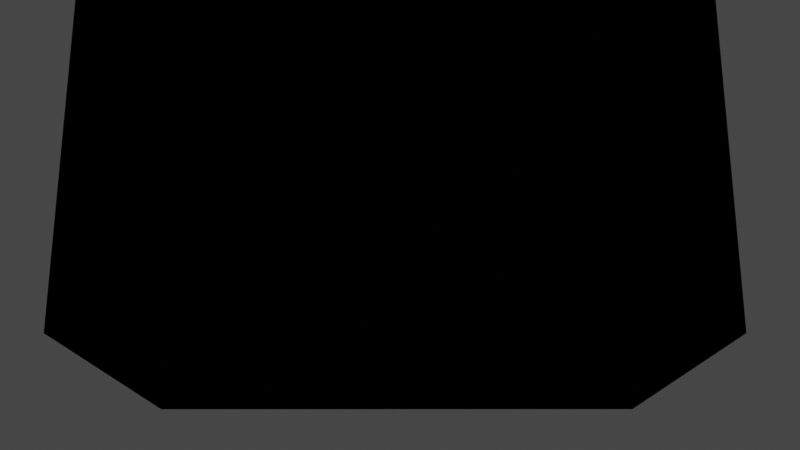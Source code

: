 # Source: disney_cloud.blend  (saved by Blender 2.82.1; exported with 4.5.12 LTS)
import bpy
from mathutils import Matrix  # noqa: F401  (used for matrix-valued properties, if any)

bpy.ops.wm.read_factory_settings(use_empty=True)
scene = bpy.context.scene
scene.name = 'Scene'

# ---- collections
col_collection = bpy.data.collections.new('Collection'); scene.collection.children.link(col_collection)

# ---- materials (node trees are filled in below, after node groups)
mat_material = bpy.data.materials.new('Material')
mat_material.alpha_threshold = 0.0
mat_material.line_color = (0.0, 0.0, 0.0, 1.0)

# ---- material node trees
mat_material.use_nodes = True; mat_material.node_tree.nodes.clear()
_N = mat_material.node_tree.nodes; _L = mat_material.node_tree.links
n0 = _N.new('NodeUndefined'); n0.name = 'Output (OSPRay)'; n0.location = (438, 351)
n1 = _N.new('ShaderNodeValToRGB'); n1.name = 'ColorRamp'; n1.location = (129, 344)
while len(n1.color_ramp.elements) > 1: n1.color_ramp.elements.remove(n1.color_ramp.elements[-1])
n1.color_ramp.elements[0].position = 0.0; n1.color_ramp.elements[0].color = (0.0, 0.0, 0.0, 0.0)
_e = n1.color_ramp.elements.new(1.0); _e.color = (1.0, 1.0, 1.0, 0.2)
_L.new(n1.outputs[0], n0.inputs[1])

# ---- world
world_world = bpy.data.worlds.new('World'); scene.world = world_world
world_world.use_nodes = True; world_world.node_tree.nodes.clear()
_N = world_world.node_tree.nodes; _L = world_world.node_tree.links
n0 = _N.new('ShaderNodeOutputWorld'); n0.name = 'World Output'; n0.location = (300, 300)
n1 = _N.new('ShaderNodeBackground'); n1.name = 'Background'; n1.location = (10, 300)
n1.inputs[0].default_value = (0.05088, 0.05088, 0.05088, 1.0)
_L.new(n1.outputs[0], n0.inputs[0])
n0.is_active_output = True
world_world.color = (0.05088, 0.05088, 0.05088)
world_world.use_sun_shadow = False
world_world.sun_shadow_jitter_overblur = 0.0

# ---- cameras
cam_camera = bpy.data.cameras.new('Camera')
cam_camera.clip_end = 2000.0
cam_camera.ortho_scale = 7.314
cam_camera.display_size = 100.0

# ---- lights
light_light = bpy.data.lights.new('Light', 'SUN')
light_light.transmission_factor = 0.0
light_light.angle = 0.1993
light_light.energy = 1000.0
light_light.shadow_soft_size = 0.1
light_light.shadow_cascade_max_distance = 1000.0

# ---- meshes
me_cube = bpy.data.meshes.new('Cube')
me_cube.from_pydata([(-217.5, -67.5, -298.3), (196.7, -67.5, -298.3), (196.7, 213.3, -298.3), (-217.5, 213.3, -298.3), (-217.5, -67.5, 211.7), (196.7, -67.5, 211.7), (196.7, 213.3, 211.7), (-217.5, 213.3, 211.7)], [], [(0, 1, 5, 4), (1, 2, 6, 5), (5, 6, 7, 4), (2, 6, 7, 3), (3, 7, 4, 0), (0, 1, 2, 3)])
me_cube.materials.append(mat_material)
me_cube.use_remesh_preserve_volume = False
me_cube.use_remesh_preserve_attributes = False
me_cube.use_mirror_vertex_groups = False
me_cube.update()

# ---- objects
ob_cube = bpy.data.objects.new('Cube', me_cube)
ob_light = bpy.data.objects.new('Light', light_light)
ob_camera = bpy.data.objects.new('Camera', cam_camera)

# ---- transforms, parenting, visibility, modifiers, constraints
ob_cube.location = (0.0, 0.0, 0.0)
ob_cube.rotation_euler = (1.571, -0.0, 0.0)
ob_cube.lock_rotations_4d = False
ob_cube.empty_display_type = 'ARROWS'
ob_cube.display_type = 'WIRE'
ob_cube.lineart.crease_threshold = 0.0
ob_light.location = (181.4, -145.3, 178.9)
ob_light.rotation_euler = (0.4056, -0.5128, 1.499)
ob_light.lock_rotations_4d = False
ob_light.empty_display_type = 'ARROWS'
ob_light.color = (0.0, 0.0, 0.0, 0.0)
ob_light.lineart.crease_threshold = 0.0
ob_camera.location = (990.8, 47.04, -227.8)
ob_camera.rotation_euler = (1.867, 0.0, 1.571)
ob_camera.scale = (1.0, 1.0, 1.0)
ob_camera.lock_rotations_4d = False
ob_camera.empty_display_type = 'ARROWS'
ob_camera.color = (0.0, 0.0, 0.0, 0.0)
ob_camera.display_type = 'WIRE'
ob_camera.lineart.crease_threshold = 0.0

# ---- collection membership
col_collection.objects.link(ob_cube)
col_collection.objects.link(ob_light)
col_collection.objects.link(ob_camera)

# ---- scene / render settings (as saved in the file)
scene.camera = ob_camera
scene.frame_start = 1; scene.frame_end = 250; scene.frame_set(1)
scene.render.engine = 'BLENDER_EEVEE_NEXT'
scene.cycles.use_denoising = False
scene.cycles.samples = 128
scene.cycles.sampling_pattern = 'TABULATED_SOBOL'
scene.cycles.use_adaptive_sampling = False
scene.cycles.use_light_tree = False
scene.view_settings.view_transform = 'Filmic'
bpy.context.view_layer.update()
